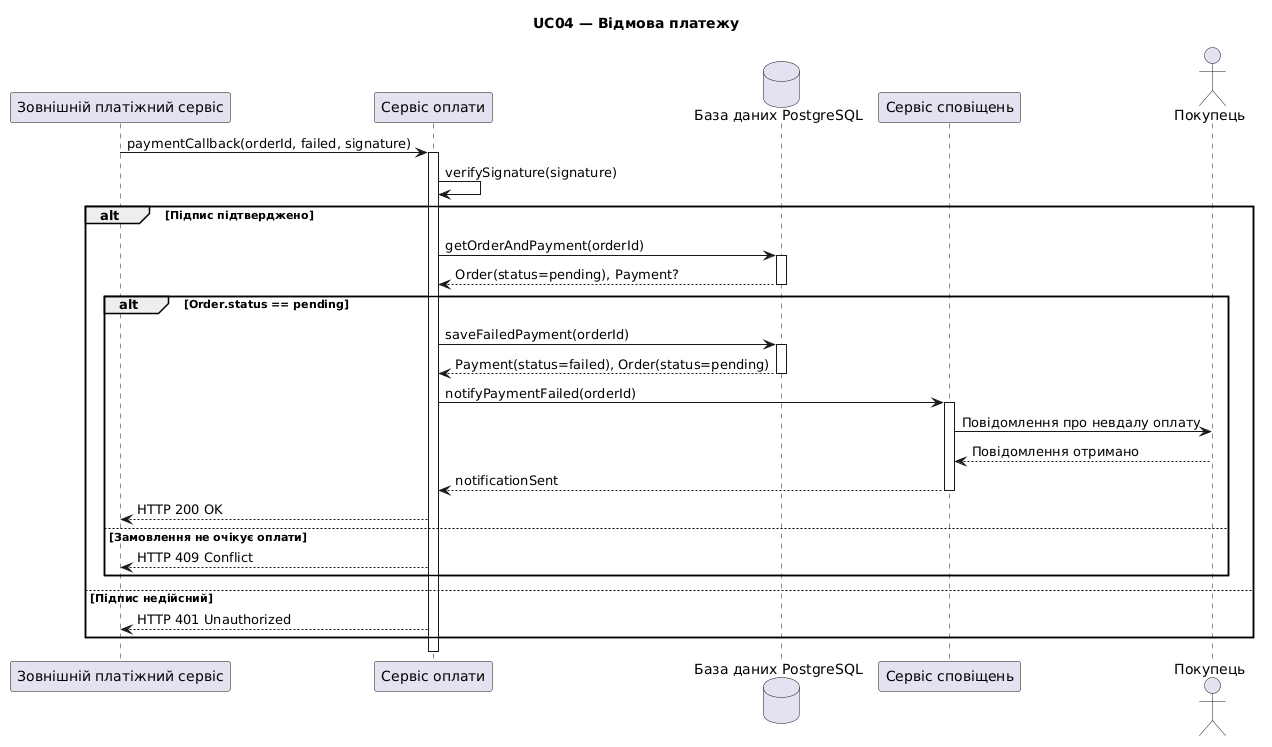

The diagram above was rendered by PlantUML. Its source (embedded in the PNG):
@startuml
title UC04 — Відмова платежу

participant "Зовнішній платіжний сервіс" as Gateway
participant "Сервіс оплати" as PaymentService
database "База даних PostgreSQL" as DB
participant "Сервіс сповіщень" as NotificationService
actor "Покупець" as Customer

Gateway -> PaymentService: paymentCallback(orderId, failed, signature)
activate PaymentService

PaymentService -> PaymentService: verifySignature(signature)

alt Підпис підтверджено
    PaymentService -> DB: getOrderAndPayment(orderId)
    activate DB
    DB --> PaymentService: Order(status=pending), Payment?
    deactivate DB

    alt Order.status == pending
        PaymentService -> DB: saveFailedPayment(orderId)
        activate DB
        DB --> PaymentService: Payment(status=failed), Order(status=pending)
        deactivate DB

        PaymentService -> NotificationService: notifyPaymentFailed(orderId)
        activate NotificationService
        NotificationService -> Customer: Повідомлення про невдалу оплату
        Customer --> NotificationService: Повідомлення отримано
        NotificationService --> PaymentService: notificationSent
        deactivate NotificationService

        PaymentService --> Gateway: HTTP 200 OK
    else Замовлення не очікує оплати
        PaymentService --> Gateway: HTTP 409 Conflict
    end
else Підпис недійсний
    PaymentService --> Gateway: HTTP 401 Unauthorized
end

deactivate PaymentService
@enduml